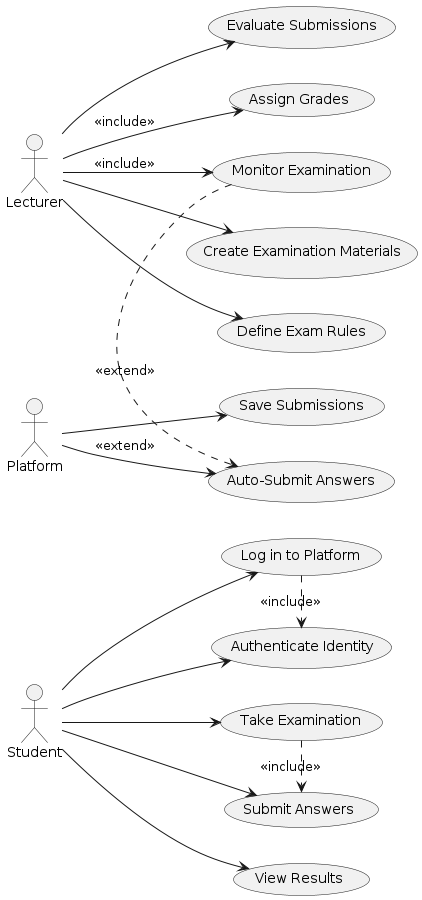

The diagram above was rendered by PlantUML. Its source (embedded in the PNG):
@startuml
left to right direction

actor Lecturer as L
actor Student as S
actor Platform as P

L --> (Create Examination Materials)
L --> (Define Exam Rules)
L --> (Monitor Examination) : <<include>>
L --> (Evaluate Submissions)
L --> (Assign Grades) : <<include>>

S --> (Log in to Platform)
S --> (Authenticate Identity)
S --> (Take Examination)
S --> (Submit Answers)

S --> (View Results)

P --> (Auto-Submit Answers) : <<extend>> 
P --> (Save Submissions)

(Log in to Platform) .> (Authenticate Identity) : <<include>>
(Take Examination) .> (Submit Answers) : <<include>>
(Monitor Examination) .> (Auto-Submit Answers) : <<extend>>

@enduml